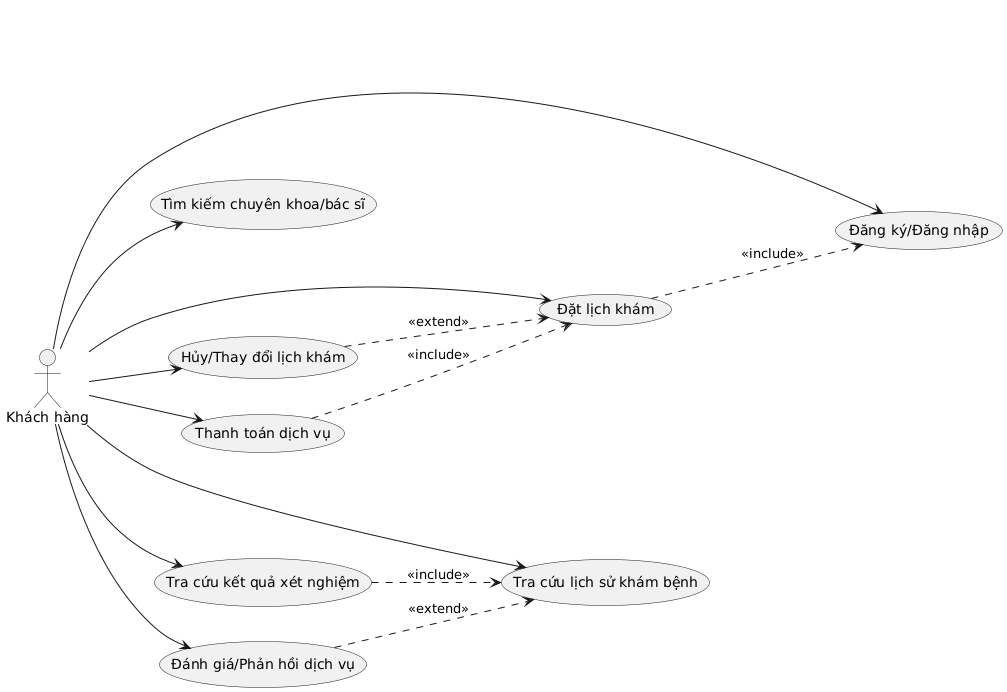

The diagram above was rendered by PlantUML. Its source (embedded in the PNG):
@startuml
left to right direction
actor "Khách hàng" as KH

usecase "Đăng ký/Đăng nhập" as DK
usecase "Tìm kiếm chuyên khoa/bác sĩ" as TK
usecase "Đặt lịch khám" as DL
usecase "Hủy/Thay đổi lịch khám" as HL
usecase "Thanh toán dịch vụ" as TT
usecase "Tra cứu lịch sử khám bệnh" as LS
usecase "Tra cứu kết quả xét nghiệm" as XR
usecase "Đánh giá/Phản hồi dịch vụ" as DG

KH --> DK
KH --> TK
KH --> DL
KH --> HL
KH --> TT
KH --> LS
KH --> XR
KH --> DG

DL ..> DK : <<include>>
HL ..> DL : <<extend>>
TT ..> DL : <<include>>
XR ..> LS : <<include>>
DG ..> LS : <<extend>>
@enduml